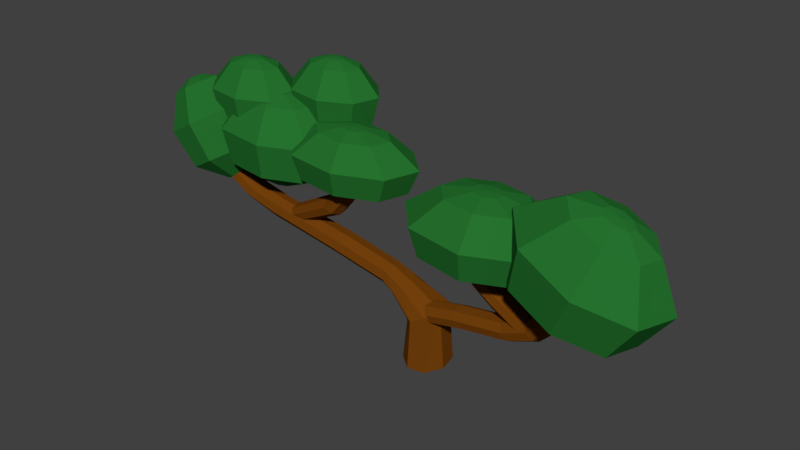 # Source: Wide_Tree.blend  (saved by Blender 2.78.0; exported with 4.5.12 LTS)
import bpy
from mathutils import Matrix  # noqa: F401  (used for matrix-valued properties, if any)

bpy.ops.wm.read_factory_settings(use_empty=True)
scene = bpy.context.scene
scene.name = 'Scene'

# ---- collections
col_collection_1 = bpy.data.collections.new('Collection 1'); scene.collection.children.link(col_collection_1)

# ---- materials (node trees are filled in below, after node groups)
mat_trunk = bpy.data.materials.new('Trunk')
mat_trunk.alpha_threshold = 0.0
mat_trunk.use_transparent_shadow = False
mat_trunk.diffuse_color = (0.1734, 0.05197, 0.003668, 1.0)
mat_trunk.roughness = 0.5
mat_leaves = bpy.data.materials.new('Leaves')
mat_leaves.alpha_threshold = 0.0
mat_leaves.use_transparent_shadow = False
mat_leaves.diffuse_color = (0.01935, 0.1679, 0.02805, 1.0)
mat_leaves.roughness = 0.5

# ---- material node trees

# ---- world
world_world = bpy.data.worlds.new('World'); scene.world = world_world
world_world.use_nodes = True; world_world.node_tree.nodes.clear()
_N = world_world.node_tree.nodes; _L = world_world.node_tree.links
n0 = _N.new('ShaderNodeOutputWorld'); n0.name = 'World Output'; n0.location = (300, 300)
n1 = _N.new('ShaderNodeBackground'); n1.name = 'Background'; n1.location = (10, 300)
n1.inputs[0].default_value = (0.05088, 0.05088, 0.05088, 1.0)
_L.new(n1.outputs[0], n0.inputs[0])
n0.is_active_output = True
world_world.color = (0.05088, 0.05088, 0.05088)
world_world.use_sun_shadow = False
world_world.sun_shadow_jitter_overblur = 0.0
world_world.cycles.sampling_method = 'MANUAL'

# ---- meshes
me_sphere_017 = bpy.data.meshes.new('Sphere.017')
me_sphere_017.from_pydata([(-4.048, 2.299, 0.3149), (-3.97, 2.347, 0.7931), (-4.171, 2.183, 0.3507), (-4.235, 2.116, 0.516), (-3.906, 2.414, 0.6278), (-3.938, 2.395, 0.4297), (-4.202, 2.136, 0.714), (-4.092, 2.231, 0.8288), (-3.473, 1.956, 0.3306), (-3.427, 2.114, 0.2958), (-3.43, 2.035, 0.7966), (-3.385, 2.193, 0.7618), (-3.365, 2.281, 0.6007), (-3.383, 2.249, 0.4077), (-3.492, 1.868, 0.4917), (-3.475, 1.901, 0.6847), (-1.888, 1.848, 0.2241), (-1.98, 1.695, 0.2627), (-2.026, 1.608, 0.4412), (-1.999, 1.638, 0.6551), (-1.775, 2.007, 0.562), (-1.803, 1.978, 0.3481), (-1.914, 1.767, 0.7791), (-1.821, 1.92, 0.7405), (0.4452, 1.227, 0.5325), (0.3802, 1.206, 0.1779), (0.04421, 0.9864, 0.8925), (0.306, 1.136, 0.8285), (0.1491, 1.086, -0.02768), (-0.1127, 0.936, 0.03628), (-0.2519, 0.8448, 0.3323), (-0.1869, 0.8657, 0.6869), (0.002657, 1.192e-07, 0.9153), (-0.2859, 0.01527, 0.6875), (-0.3597, 0.03202, 0.2944), (-0.1755, 0.04044, -0.03367), (0.1588, 0.0356, -0.1046), (0.4473, 0.02034, 0.1233), (0.5211, 0.003584, 0.5163), (0.3369, -0.004841, 0.8444), (-5.181, 2.982, 0.7441), (-5.218, 2.977, 0.5517), (-5.134, 3.011, 0.3911), (-4.89, 3.072, 0.8209), (-5.045, 3.021, 0.8556), (-4.843, 3.102, 0.4679), (-4.806, 3.106, 0.6603), (-4.979, 3.062, 0.3564), (-3.023, 2.017, 0.3104), (-2.978, 1.954, 0.7139), (-3.128, 2.114, 0.3406), (-3.188, 2.163, 0.4801), (-2.918, 1.904, 0.5744), (-2.936, 1.931, 0.4073), (-3.17, 2.137, 0.6472), (-3.083, 2.05, 0.744), (-2.109, 2.701, 0.7441), (-2.133, 2.73, 0.5517), (-2.059, 2.678, 0.3911), (-1.875, 2.506, 0.8209), (-2.003, 2.608, 0.8556), (-1.825, 2.482, 0.4679), (-1.802, 2.454, 0.6603), (-1.932, 2.575, 0.3564), (-0.1078, 1.214, 0.668), (-0.1233, 1.248, 0.4756), (-0.06499, 1.179, 0.315), (0.07062, 0.9666, 0.7448), (-0.02742, 1.098, 0.7795), (0.1134, 0.9313, 0.3918), (0.1289, 0.8977, 0.5842), (0.03305, 1.048, 0.2803), (2.323, 1.78, 0.668), (2.307, 1.813, 0.4756), (2.365, 1.745, 0.315), (2.501, 1.532, 0.7448), (2.403, 1.663, 0.7795), (2.544, 1.497, 0.3918), (2.559, 1.464, 0.5842), (2.464, 1.614, 0.2803), (3.037, 2.868, 0.668), (3.006, 2.887, 0.4756), (3.093, 2.862, 0.315), (3.324, 2.763, 0.7448), (3.169, 2.816, 0.7795), (3.379, 2.758, 0.3918), (3.411, 2.739, 0.5842), (3.247, 2.809, 0.2803), (2.269, 1.647, 0.2462), (2.317, 1.722, 0.7107), (2.211, 1.494, 0.2809), (2.184, 1.407, 0.4415), (2.344, 1.808, 0.5501), (2.324, 1.777, 0.3577), (2.204, 1.439, 0.6339), (2.259, 1.569, 0.7454), (1.624, 1.784, 0.6524), (1.605, 1.753, 0.46), (1.629, 1.84, 0.2994), (1.727, 2.071, 0.7292), (1.674, 1.916, 0.7639), (1.732, 2.126, 0.3762), (1.751, 2.158, 0.5686), (1.681, 1.994, 0.2647), (-1.776, 2.992, 0.7441), (-1.811, 3.003, 0.5517), (-1.721, 3.001, 0.3911), (-1.472, 2.964, 0.8209), (-1.635, 2.976, 0.8556), (-1.417, 2.973, 0.4679), (-1.382, 2.963, 0.6603), (-1.558, 2.989, 0.3564), (-1.674, 3.41, 0.7441), (-1.71, 3.42, 0.5517), (-1.62, 3.419, 0.3911), (-1.371, 3.382, 0.8209), (-1.534, 3.394, 0.8556), (-1.316, 3.391, 0.4679), (-1.28, 3.381, 0.6603), (-1.457, 3.407, 0.3564), (-5.313, 3.407, 0.7594), (-5.35, 3.413, 0.5669), (-5.26, 3.423, 0.4064), (-5.008, 3.417, 0.8362), (-5.172, 3.409, 0.8709), (-4.955, 3.433, 0.4832), (-4.919, 3.427, 0.6756), (-5.097, 3.431, 0.3716), (-4.424, 2.699, 0.6441), (-4.497, 2.649, 0.807), (-4.458, 2.687, 0.4488), (-4.636, 2.565, 0.8422), (-4.759, 2.498, 0.7291), (-4.794, 2.486, 0.5338), (-4.72, 2.537, 0.3709), (-4.581, 2.62, 0.3357), (-0.4502, 1.358, 0.7774), (-0.6438, 1.241, 0.3845), (-0.6006, 1.26, 0.6333), (-0.2345, 1.531, 0.2762), (-0.5545, 1.313, 0.1769), (-0.3849, 1.433, 0.132), (-0.2807, 1.478, 0.7326), (-0.1913, 1.55, 0.525), (-0.7485, 1.507, 0.7342), (-0.8461, 1.346, 0.4075), (-0.8215, 1.376, 0.6143), (-0.6564, 1.718, 0.3175), (-0.808, 1.433, 0.235), (-0.7294, 1.588, 0.1977), (-0.6699, 1.661, 0.6969), (-0.6318, 1.748, 0.5243), (1.863, 1.544, 0.315), (1.805, 1.613, 0.4756), (1.82, 1.579, 0.668), (1.901, 1.463, 0.7795), (1.961, 1.413, 0.2803), (1.999, 1.332, 0.7448), (2.057, 1.263, 0.5842), (2.041, 1.296, 0.3918), (2.965, 1.994, 0.7448), (3.023, 1.925, 0.5842), (3.008, 1.959, 0.3918), (2.927, 2.075, 0.2803), (2.829, 2.206, 0.315), (2.771, 2.275, 0.4756), (2.786, 2.241, 0.668), (2.867, 2.125, 0.7795), (0.899, 1.395, 0.315), (0.8563, 1.43, 0.668), (0.9971, 1.264, 0.2803), (1.077, 1.147, 0.3918), (0.8407, 1.464, 0.4756), (0.9366, 1.314, 0.7795), (1.035, 1.183, 0.7448), (1.093, 1.114, 0.5842), (0.9719, 2.487, 0.668), (0.9384, 2.471, 0.4756), (1.007, 2.53, 0.315), (1.218, 2.667, 0.7448), (1.088, 2.568, 0.7795), (1.253, 2.71, 0.3918), (1.287, 2.726, 0.5842), (1.137, 2.629, 0.2803), (0.8734, 3.016, 0.668), (0.8364, 3.014, 0.4756), (0.9219, 3.043, 0.315), (1.169, 3.091, 0.7448), (1.011, 3.048, 0.7795), (1.218, 3.118, 0.3918), (1.255, 3.12, 0.5842), (1.08, 3.086, 0.2803), (1.19, 2.055, 0.4678), (1.217, 2.078, 0.6602), (1.391, 2.312, 0.737), (1.437, 2.385, 0.5764), (1.411, 2.361, 0.384), (1.328, 2.254, 0.2725), (1.237, 2.127, 0.3072), (1.3, 2.185, 0.7717), (-5.566, 4.082, 0.2989), (-5.305, 3.46, -0.007766), (-4.887, 2.789, 0.09992), (-4.558, 2.461, 0.5589), (-5.458, 4.324, 0.5803), (-5.208, 4.286, 0.3599), (-4.672, 3.821, 0.09992), (-4.35, 3.095, 0.1912), (-4.432, 2.533, 0.5803), (-5.387, 4.365, 0.6716), (-5.004, 4.402, 0.6199), (-4.313, 4.026, 0.5589), (-4.046, 3.268, 0.5803), (-4.361, 2.574, 0.6716), (-5.412, 4.351, 0.7793), (-5.076, 4.361, 0.9265), (-4.439, 3.954, 1.1), (-4.153, 3.207, 1.039), (-5.561, 4.289, 0.6996), (-5.645, 4.218, 0.8188), (-4.386, 2.559, 0.7793), (-5.519, 4.29, 0.8403), (-5.38, 4.188, 1.1), (-5.739, 3.983, 1.039), (-5.609, 3.286, 1.299), (-5.145, 2.641, 1.208), (-4.618, 2.427, 0.8188), (-5.716, 4.177, 0.7275), (-5.942, 3.867, 0.7793), (-5.968, 3.082, 0.8403), (-5.449, 2.468, 0.8188), (-4.976, 3.648, 1.407), (-4.608, 2.948, 1.299), (-4.492, 2.499, 0.8403), (-4.69, 2.386, 0.7275), (-5.691, 4.192, 0.6199), (-5.871, 3.908, 0.4726), (-5.842, 3.154, 0.2989), (-5.342, 2.529, 0.3599), (-4.665, 2.4, 0.6199), (-4.515, 2.462, 0.6996), (-5.584, 4.252, 0.5589), (-4.219, 4.806, 0.03042), (-4.311, 4.328, -0.2762), (-4.294, 3.763, -0.1686), (-4.177, 3.442, 0.2904), (-4.002, 4.916, 0.3118), (-3.806, 4.801, 0.09141), (-3.582, 4.32, -0.1686), (-3.676, 3.756, -0.07727), (-4.032, 3.44, 0.3118), (-3.92, 4.915, 0.4031), (-3.572, 4.798, 0.3514), (-3.169, 4.315, 0.2904), (-3.326, 3.752, 0.3118), (-3.95, 3.439, 0.4031), (-3.949, 4.915, 0.5108), (-3.655, 4.799, 0.658), (-3.314, 4.316, 0.8318), (-3.449, 3.753, 0.7708), (-4.109, 4.931, 0.4311), (-4.217, 4.918, 0.5504), (-3.979, 3.439, 0.5108), (-4.072, 4.917, 0.5718), (-4.005, 4.803, 0.8318), (-4.418, 4.808, 0.7708), (-4.661, 4.332, 1.031), (-4.591, 3.766, 0.9394), (-4.247, 3.442, 0.5504), (-4.299, 4.919, 0.4591), (-4.652, 4.811, 0.5108), (-5.074, 4.337, 0.5718), (-4.941, 3.771, 0.5504), (-3.932, 4.324, 1.138), (-3.973, 3.759, 1.031), (-4.102, 3.441, 0.5718), (-4.329, 3.443, 0.4591), (-4.27, 4.919, 0.3514), (-4.569, 4.81, 0.2041), (-4.929, 4.335, 0.03042), (-4.818, 3.769, 0.09141), (-4.3, 3.443, 0.3514), (-4.14, 3.427, 0.4311), (-4.147, 4.917, 0.2904), (-3.648, 4.266, -0.07719), (-3.783, 3.659, -0.4662), (-3.758, 2.943, -0.3296), (-3.586, 2.535, 0.2526), (-3.329, 4.405, 0.2798), (-3.04, 4.26, 0.0001924), (-2.71, 3.649, -0.3296), (-2.848, 2.933, -0.2138), (-3.373, 2.533, 0.2798), (-3.208, 4.404, 0.3956), (-2.696, 4.256, 0.33), (-2.102, 3.643, 0.2526), (-2.332, 2.928, 0.2798), (-3.252, 2.532, 0.3956), (-3.25, 4.404, 0.5322), (-2.817, 4.257, 0.719), (-2.315, 3.645, 0.9394), (-2.513, 2.93, 0.862), (-3.486, 4.425, 0.4311), (-3.645, 4.408, 0.5824), (-3.294, 2.532, 0.5322), (-3.431, 4.406, 0.6096), (-3.332, 4.262, 0.9394), (-3.94, 4.269, 0.862), (-4.299, 3.665, 1.192), (-4.195, 2.947, 1.076), (-3.689, 2.536, 0.5824), (-3.766, 4.409, 0.4666), (-4.285, 4.272, 0.5322), (-4.907, 3.671, 0.6096), (-4.71, 2.952, 0.5824), (-3.225, 3.654, 1.328), (-3.285, 2.938, 1.192), (-3.475, 2.534, 0.6096), (-3.81, 2.537, 0.4666), (-3.723, 4.409, 0.33), (-4.164, 4.271, 0.1432), (-4.693, 3.669, -0.07719), (-4.529, 2.95, 0.0001936), (-3.767, 2.537, 0.33), (-3.531, 2.516, 0.4311), (-3.542, 4.407, 0.2526), (-1.823, 4.046, -0.07719), (-1.958, 3.627, -0.4662), (-1.933, 3.133, -0.3296), (-1.761, 2.851, 0.2526), (-1.504, 4.142, 0.2798), (-1.215, 4.041, 0.0001922), (-0.885, 3.62, -0.3296), (-1.023, 3.126, -0.2138), (-1.548, 2.85, 0.2798), (-1.383, 4.141, 0.3956), (-0.8707, 4.039, 0.33), (-0.2769, 3.616, 0.2526), (-0.5072, 3.123, 0.2798), (-1.427, 2.849, 0.3956), (-1.425, 4.141, 0.5322), (-0.9917, 4.04, 0.719), (-0.4904, 3.617, 0.9394), (-0.6883, 3.124, 0.862), (-1.661, 4.156, 0.4311), (-1.82, 4.144, 0.5824), (-1.469, 2.849, 0.5322), (-1.606, 4.143, 0.6096), (-1.507, 4.043, 0.9394), (-2.115, 4.048, 0.862), (-2.474, 3.631, 1.192), (-2.37, 3.136, 1.076), (-1.864, 2.852, 0.5824), (-1.941, 4.145, 0.4666), (-2.46, 4.05, 0.5322), (-3.082, 3.635, 0.6096), (-2.885, 3.139, 0.5824), (-1.4, 3.624, 1.328), (-1.46, 3.129, 1.192), (-1.65, 2.851, 0.6096), (-1.985, 2.853, 0.4666), (-1.898, 4.145, 0.33), (-2.339, 4.049, 0.1432), (-2.868, 3.634, -0.07719), (-2.704, 3.138, 0.0001932), (-1.942, 2.853, 0.33), (-1.706, 2.838, 0.4311), (-1.717, 4.143, 0.2526), (-2.724, 4.964, -0.5621), (-2.815, 4.487, -0.8688), (-2.798, 3.921, -0.7611), (-2.682, 3.6, -0.3022), (-2.507, 5.074, -0.2807), (-2.311, 4.96, -0.5011), (-2.086, 4.478, -0.7611), (-2.18, 3.914, -0.6698), (-2.537, 3.598, -0.2807), (-2.425, 5.073, -0.1895), (-2.077, 4.957, -0.2412), (-1.673, 4.473, -0.3022), (-1.83, 3.91, -0.2807), (-2.454, 3.597, -0.1895), (-2.453, 5.074, -0.08177), (-2.159, 4.958, 0.06549), (-1.818, 4.475, 0.2392), (-1.953, 3.912, 0.1782), (-2.614, 5.09, -0.1615), (-2.721, 5.077, -0.04219), (-2.483, 3.598, -0.08177), (-2.576, 5.075, -0.02077), (-2.509, 4.962, 0.2392), (-2.922, 4.967, 0.1782), (-3.166, 4.491, 0.4382), (-3.095, 3.925, 0.3469), (-2.751, 3.601, -0.04219), (-2.804, 5.078, -0.1335), (-3.156, 4.969, -0.08177), (-3.579, 4.496, -0.02077), (-3.445, 3.929, -0.04219), (-2.437, 4.482, 0.5459), (-2.477, 3.918, 0.4382), (-2.606, 3.599, -0.02077), (-2.833, 3.602, -0.1335), (-2.775, 5.077, -0.2412), (-3.074, 4.969, -0.3884), (-3.434, 4.494, -0.5621), (-3.322, 3.928, -0.5011), (-2.804, 3.602, -0.2412), (-2.644, 3.585, -0.1615), (-2.652, 5.076, -0.3022), (3.57, 4.058, -0.0288), (3.154, 3.418, -0.5099), (2.844, 2.587, -0.341), (2.823, 2.051, 0.3791), (3.95, 4.089, 0.4127), (4.167, 3.806, 0.0669), (4.207, 2.973, -0.341), (3.737, 2.21, -0.1977), (3.032, 1.962, 0.4127), (4.069, 4.038, 0.5559), (4.505, 3.663, 0.4748), (4.805, 2.722, 0.3791), (4.243, 1.996, 0.4127), (3.151, 1.912, 0.5559), (4.027, 4.056, 0.7248), (4.387, 3.713, 0.9559), (4.595, 2.81, 1.228), (4.066, 2.071, 1.133), (3.804, 4.175, 0.5998), (3.64, 4.219, 0.7869), (3.109, 1.93, 0.7248), (3.85, 4.131, 0.8205), (3.88, 3.927, 1.228), (3.283, 4.179, 1.133), (2.647, 3.631, 1.541), (2.415, 2.768, 1.397), (2.722, 2.093, 0.7869), (3.521, 4.27, 0.6437), (2.945, 4.321, 0.7248), (2.05, 3.883, 0.8205), (1.909, 2.981, 0.7869), (3.701, 3.187, 1.71), (3.308, 2.391, 1.541), (2.932, 2.005, 0.8205), (2.603, 2.143, 0.6437), (3.563, 4.252, 0.4748), (3.064, 4.271, 0.2437), (2.26, 3.795, -0.0288), (2.086, 2.906, 0.0669), (2.645, 2.126, 0.4748), (2.868, 2.007, 0.5998), (3.741, 4.177, 0.3791), (1.232, 3.767, -0.0288), (1.066, 3.278, -0.5099), (1.068, 2.695, -0.341), (1.237, 2.361, 0.3791), (1.577, 3.873, 0.4127), (1.879, 3.75, 0.0669), (2.209, 3.247, -0.341), (2.037, 2.67, -0.1977), (1.464, 2.355, 0.4127), (1.705, 3.87, 0.5559), (2.246, 3.74, 0.4748), (2.857, 3.23, 0.3791), (2.586, 2.655, 0.4127), (1.593, 2.352, 0.5559), (1.66, 3.871, 0.7248), (2.117, 3.743, 0.9559), (2.629, 3.236, 1.228), (2.393, 2.661, 1.133), (1.41, 3.893, 0.5998), (1.24, 3.882, 0.7869), (1.548, 2.353, 0.7248), (1.468, 3.876, 0.8205), (1.568, 3.758, 1.228), (0.9207, 3.775, 1.133), (0.5174, 3.292, 1.541), (0.603, 2.708, 1.397), (1.127, 2.364, 0.7869), (1.111, 3.886, 0.6437), (0.5539, 3.784, 0.7248), (-0.1301, 3.309, 0.8205), (0.05417, 2.722, 0.7869), (1.66, 3.262, 1.71), (1.572, 2.682, 1.541), (1.355, 2.358, 0.8205), (0.9987, 2.368, 0.6437), (1.157, 3.884, 0.4748), (0.6827, 3.781, 0.2437), (0.09729, 3.303, -0.0288), (0.2469, 2.717, 0.0669), (1.044, 2.366, 0.4748), (1.295, 2.345, 0.5998), (1.349, 3.879, 0.3791)], [], [(36, 35, 29, 28), (39, 38, 24, 27), (151, 147, 21, 20), (11, 12, 4, 1), (9, 8, 2, 0), (12, 13, 5, 4), (17, 18, 14, 8), (18, 19, 15, 14), (39, 32, 33, 34, 35, 36, 37, 38), (34, 33, 31, 30), (22, 23, 11, 10), (129, 128, 46, 43), (20, 21, 13, 12), (14, 15, 6, 3), (16, 17, 8, 9), (21, 16, 9, 13), (145, 146, 19, 18), (144, 150, 23, 22), (147, 149, 16, 21), (32, 39, 27, 26), (146, 144, 22, 19), (13, 9, 0, 5), (10, 11, 1, 7), (23, 20, 12, 11), (148, 145, 18, 17), (150, 151, 20, 23), (149, 148, 17, 16), (15, 10, 7, 6), (8, 14, 3, 2), (19, 22, 10, 15), (37, 36, 28, 25), (33, 32, 26, 31), (35, 34, 30, 29), (38, 37, 25, 24), (45, 47, 127, 125), (128, 130, 45, 46), (132, 131, 44, 40), (134, 133, 41, 42), (133, 132, 40, 41), (131, 129, 43, 44), (130, 135, 47, 45), (135, 134, 42, 47), (49, 52, 62, 59), (52, 53, 61, 62), (54, 55, 60, 56), (50, 51, 57, 58), (51, 54, 56, 57), (55, 49, 59, 60), (53, 48, 63, 61), (48, 50, 58, 63), (152, 153, 73, 74), (154, 155, 76, 72), (156, 152, 74, 79), (155, 157, 75, 76), (153, 154, 72, 73), (157, 158, 78, 75), (159, 156, 79, 77), (158, 159, 77, 78), (160, 161, 86, 83), (162, 163, 87, 85), (161, 162, 85, 86), (164, 165, 81, 82), (166, 167, 84, 80), (163, 164, 82, 87), (167, 160, 83, 84), (165, 166, 80, 81), (89, 92, 102, 99), (92, 93, 101, 102), (94, 95, 100, 96), (90, 91, 97, 98), (91, 94, 96, 97), (95, 89, 99, 100), (93, 88, 103, 101), (88, 90, 98, 103), (62, 61, 109, 110), (58, 57, 105, 106), (56, 60, 108, 104), (63, 58, 106, 111), (60, 59, 107, 108), (57, 56, 104, 105), (59, 62, 110, 107), (61, 63, 111, 109), (104, 108, 116, 112), (111, 106, 114, 119), (108, 107, 115, 116), (105, 104, 112, 113), (107, 110, 118, 115), (109, 111, 119, 117), (110, 109, 117, 118), (106, 105, 113, 114), (123, 126, 125, 127, 122, 121, 120, 124), (46, 45, 125, 126), (42, 41, 121, 122), (40, 44, 124, 120), (47, 42, 122, 127), (44, 43, 123, 124), (41, 40, 120, 121), (43, 46, 126, 123), (0, 2, 134, 135), (5, 0, 135, 130), (7, 1, 129, 131), (3, 6, 132, 133), (2, 3, 133, 134), (6, 7, 131, 132), (4, 5, 130, 128), (1, 4, 128, 129), (28, 29, 140, 141), (27, 24, 143, 142), (29, 30, 137, 140), (31, 26, 136, 138), (25, 28, 141, 139), (26, 27, 142, 136), (30, 31, 138, 137), (24, 25, 139, 143), (141, 140, 148, 149), (142, 143, 151, 150), (140, 137, 145, 148), (138, 136, 144, 146), (139, 141, 149, 147), (136, 142, 150, 144), (137, 138, 146, 145), (143, 139, 147, 151), (175, 171, 159, 158), (171, 170, 156, 159), (174, 175, 158, 157), (172, 169, 154, 153), (173, 174, 157, 155), (170, 168, 152, 156), (169, 173, 155, 154), (168, 172, 153, 152), (73, 72, 166, 165), (76, 75, 160, 167), (79, 74, 164, 163), (72, 76, 167, 166), (74, 73, 165, 164), (78, 77, 162, 161), (77, 79, 163, 162), (75, 78, 161, 160), (66, 65, 172, 168), (64, 68, 173, 169), (71, 66, 168, 170), (68, 67, 174, 173), (65, 64, 169, 172), (67, 70, 175, 174), (69, 71, 170, 171), (70, 69, 171, 175), (192, 193, 176, 177), (194, 195, 182, 179), (196, 197, 183, 181), (195, 196, 181, 182), (198, 192, 177, 178), (193, 199, 180, 176), (197, 198, 178, 183), (199, 194, 179, 180), (181, 183, 191, 189), (182, 181, 189, 190), (178, 177, 185, 186), (176, 180, 188, 184), (183, 178, 186, 191), (180, 179, 187, 188), (177, 176, 184, 185), (179, 182, 190, 187), (100, 99, 194, 199), (103, 98, 198, 197), (96, 100, 199, 193), (98, 97, 192, 198), (102, 101, 196, 195), (101, 103, 197, 196), (99, 102, 195, 194), (97, 96, 193, 192), (216, 215, 222, 231), (226, 240, 233), (233, 232, 225, 226), (220, 217, 232, 233), (223, 222, 221, 219), (226, 225, 230, 234), (202, 201, 206, 207), (200, 241, 204, 205), (231, 222, 223, 224), (230, 229, 237, 238), (232, 231, 224, 225), (237, 236, 200, 201), (240, 239, 203), (204, 241, 218), (223, 219, 227, 228), (227, 219, 218), (240, 203, 208), (203, 202, 207, 208), (225, 224, 229, 230), (205, 204, 209, 210), (224, 223, 228, 229), (201, 200, 205, 206), (207, 206, 211, 212), (209, 204, 218), (228, 227, 235, 236), (234, 230, 238, 239), (210, 209, 214, 215), (240, 208, 213), (213, 212, 217, 220), (240, 226, 234), (235, 227, 218), (214, 209, 218), (238, 237, 201, 202), (208, 207, 212, 213), (206, 205, 210, 211), (211, 210, 215, 216), (229, 228, 236, 237), (240, 213, 220), (212, 211, 216, 217), (236, 235, 241, 200), (240, 220, 233), (239, 238, 202, 203), (240, 234, 239), (221, 214, 218), (219, 221, 218), (215, 214, 221, 222), (241, 235, 218), (217, 216, 231, 232), (258, 257, 264, 273), (268, 282, 275), (275, 274, 267, 268), (262, 259, 274, 275), (265, 264, 263, 261), (268, 267, 272, 276), (244, 243, 248, 249), (242, 283, 246, 247), (273, 264, 265, 266), (272, 271, 279, 280), (274, 273, 266, 267), (279, 278, 242, 243), (282, 281, 245), (246, 283, 260), (265, 261, 269, 270), (269, 261, 260), (282, 245, 250), (245, 244, 249, 250), (267, 266, 271, 272), (247, 246, 251, 252), (266, 265, 270, 271), (243, 242, 247, 248), (249, 248, 253, 254), (251, 246, 260), (270, 269, 277, 278), (276, 272, 280, 281), (252, 251, 256, 257), (282, 250, 255), (255, 254, 259, 262), (282, 268, 276), (277, 269, 260), (256, 251, 260), (280, 279, 243, 244), (250, 249, 254, 255), (248, 247, 252, 253), (253, 252, 257, 258), (271, 270, 278, 279), (282, 255, 262), (254, 253, 258, 259), (278, 277, 283, 242), (282, 262, 275), (281, 280, 244, 245), (282, 276, 281), (263, 256, 260), (261, 263, 260), (257, 256, 263, 264), (283, 277, 260), (259, 258, 273, 274), (300, 299, 306, 315), (310, 324, 317), (317, 316, 309, 310), (304, 301, 316, 317), (307, 306, 305, 303), (310, 309, 314, 318), (286, 285, 290, 291), (284, 325, 288, 289), (315, 306, 307, 308), (314, 313, 321, 322), (316, 315, 308, 309), (321, 320, 284, 285), (324, 323, 287), (288, 325, 302), (307, 303, 311, 312), (311, 303, 302), (324, 287, 292), (287, 286, 291, 292), (309, 308, 313, 314), (289, 288, 293, 294), (308, 307, 312, 313), (285, 284, 289, 290), (291, 290, 295, 296), (293, 288, 302), (312, 311, 319, 320), (318, 314, 322, 323), (294, 293, 298, 299), (324, 292, 297), (297, 296, 301, 304), (324, 310, 318), (319, 311, 302), (298, 293, 302), (322, 321, 285, 286), (292, 291, 296, 297), (290, 289, 294, 295), (295, 294, 299, 300), (313, 312, 320, 321), (324, 297, 304), (296, 295, 300, 301), (320, 319, 325, 284), (324, 304, 317), (323, 322, 286, 287), (324, 318, 323), (305, 298, 302), (303, 305, 302), (299, 298, 305, 306), (325, 319, 302), (301, 300, 315, 316), (342, 341, 348, 357), (352, 366, 359), (359, 358, 351, 352), (346, 343, 358, 359), (349, 348, 347, 345), (352, 351, 356, 360), (328, 327, 332, 333), (326, 367, 330, 331), (357, 348, 349, 350), (356, 355, 363, 364), (358, 357, 350, 351), (363, 362, 326, 327), (366, 365, 329), (330, 367, 344), (349, 345, 353, 354), (353, 345, 344), (366, 329, 334), (329, 328, 333, 334), (351, 350, 355, 356), (331, 330, 335, 336), (350, 349, 354, 355), (327, 326, 331, 332), (333, 332, 337, 338), (335, 330, 344), (354, 353, 361, 362), (360, 356, 364, 365), (336, 335, 340, 341), (366, 334, 339), (339, 338, 343, 346), (366, 352, 360), (361, 353, 344), (340, 335, 344), (364, 363, 327, 328), (334, 333, 338, 339), (332, 331, 336, 337), (337, 336, 341, 342), (355, 354, 362, 363), (366, 339, 346), (338, 337, 342, 343), (362, 361, 367, 326), (366, 346, 359), (365, 364, 328, 329), (366, 360, 365), (347, 340, 344), (345, 347, 344), (341, 340, 347, 348), (367, 361, 344), (343, 342, 357, 358), (384, 383, 390, 399), (394, 408, 401), (401, 400, 393, 394), (388, 385, 400, 401), (391, 390, 389, 387), (394, 393, 398, 402), (370, 369, 374, 375), (368, 409, 372, 373), (399, 390, 391, 392), (398, 397, 405, 406), (400, 399, 392, 393), (405, 404, 368, 369), (408, 407, 371), (372, 409, 386), (391, 387, 395, 396), (395, 387, 386), (408, 371, 376), (371, 370, 375, 376), (393, 392, 397, 398), (373, 372, 377, 378), (392, 391, 396, 397), (369, 368, 373, 374), (375, 374, 379, 380), (377, 372, 386), (396, 395, 403, 404), (402, 398, 406, 407), (378, 377, 382, 383), (408, 376, 381), (381, 380, 385, 388), (408, 394, 402), (403, 395, 386), (382, 377, 386), (406, 405, 369, 370), (376, 375, 380, 381), (374, 373, 378, 379), (379, 378, 383, 384), (397, 396, 404, 405), (408, 381, 388), (380, 379, 384, 385), (404, 403, 409, 368), (408, 388, 401), (407, 406, 370, 371), (408, 402, 407), (389, 382, 386), (387, 389, 386), (383, 382, 389, 390), (409, 403, 386), (385, 384, 399, 400), (426, 425, 432, 441), (436, 450, 443), (443, 442, 435, 436), (430, 427, 442, 443), (433, 432, 431, 429), (436, 435, 440, 444), (412, 411, 416, 417), (410, 451, 414, 415), (441, 432, 433, 434), (440, 439, 447, 448), (442, 441, 434, 435), (447, 446, 410, 411), (450, 449, 413), (414, 451, 428), (433, 429, 437, 438), (437, 429, 428), (450, 413, 418), (413, 412, 417, 418), (435, 434, 439, 440), (415, 414, 419, 420), (434, 433, 438, 439), (411, 410, 415, 416), (417, 416, 421, 422), (419, 414, 428), (438, 437, 445, 446), (444, 440, 448, 449), (420, 419, 424, 425), (450, 418, 423), (423, 422, 427, 430), (450, 436, 444), (445, 437, 428), (424, 419, 428), (448, 447, 411, 412), (418, 417, 422, 423), (416, 415, 420, 421), (421, 420, 425, 426), (439, 438, 446, 447), (450, 423, 430), (422, 421, 426, 427), (446, 445, 451, 410), (450, 430, 443), (449, 448, 412, 413), (450, 444, 449), (431, 424, 428), (429, 431, 428), (425, 424, 431, 432), (451, 445, 428), (427, 426, 441, 442), (468, 467, 474, 483), (478, 492, 485), (485, 484, 477, 478), (472, 469, 484, 485), (475, 474, 473, 471), (478, 477, 482, 486), (454, 453, 458, 459), (452, 493, 456, 457), (483, 474, 475, 476), (482, 481, 489, 490), (484, 483, 476, 477), (489, 488, 452, 453), (492, 491, 455), (456, 493, 470), (475, 471, 479, 480), (479, 471, 470), (492, 455, 460), (455, 454, 459, 460), (477, 476, 481, 482), (457, 456, 461, 462), (476, 475, 480, 481), (453, 452, 457, 458), (459, 458, 463, 464), (461, 456, 470), (480, 479, 487, 488), (486, 482, 490, 491), (462, 461, 466, 467), (492, 460, 465), (465, 464, 469, 472), (492, 478, 486), (487, 479, 470), (466, 461, 470), (490, 489, 453, 454), (460, 459, 464, 465), (458, 457, 462, 463), (463, 462, 467, 468), (481, 480, 488, 489), (492, 465, 472), (464, 463, 468, 469), (488, 487, 493, 452), (492, 472, 485), (491, 490, 454, 455), (492, 486, 491), (473, 466, 470), (471, 473, 470), (467, 466, 473, 474), (493, 487, 470), (469, 468, 483, 484)])
me_sphere_017.polygons.foreach_set('material_index', [0, 0, 0, 0, 0, 0, 0, 0, 0, 0, 0, 0, 0, 0, 0, 0, 0, 0, 0, 0, 0, 0, 0, 0, 0, 0, 0, 0, 0, 0, 0, 0, 0, 0, 0, 0, 0, 0, 0, 0, 0, 0, 0, 0, 0, 0, 0, 0, 0, 0, 0, 0, 0, 0, 0, 0, 0, 0, 0, 0, 0, 0, 0, 0, 0, 0, 0, 0, 0, 0, 0, 0, 0, 0, 0, 0, 0, 0, 0, 0, 0, 0, 0, 0, 0, 0, 0, 0, 0, 0, 0, 0, 0, 0, 0, 0, 0, 0, 0, 0, 0, 0, 0, 0, 0, 0, 0, 0, 0, 0, 0, 0, 0, 0, 0, 0, 0, 0, 0, 0, 0, 0, 0, 0, 0, 0, 0, 0, 0, 0, 0, 0, 0, 0, 0, 0, 0, 0, 0, 0, 0, 0, 0, 0, 0, 0, 0, 0, 0, 0, 0, 0, 0, 0, 0, 0, 0, 0, 0, 0, 0, 0, 0, 0, 0, 0, 0, 0, 0, 0, 1, 1, 1, 1, 1, 1, 1, 1, 1, 1, 1, 1, 1, 1, 1, 1, 1, 1, 1, 1, 1, 1, 1, 1, 1, 1, 1, 1, 1, 1, 1, 1, 1, 1, 1, 1, 1, 1, 1, 1, 1, 1, 1, 1, 1, 1, 1, 1, 1, 1, 1, 1, 1, 1, 1, 1, 1, 1, 1, 1, 1, 1, 1, 1, 1, 1, 1, 1, 1, 1, 1, 1, 1, 1, 1, 1, 1, 1, 1, 1, 1, 1, 1, 1, 1, 1, 1, 1, 1, 1, 1, 1, 1, 1, 1, 1, 1, 1, 1, 1, 1, 1, 1, 1, 1, 1, 1, 1, 1, 1, 1, 1, 1, 1, 1, 1, 1, 1, 1, 1, 1, 1, 1, 1, 1, 1, 1, 1, 1, 1, 1, 1, 1, 1, 1, 1, 1, 1, 1, 1, 1, 1, 1, 1, 1, 1, 1, 1, 1, 1, 1, 1, 1, 1, 1, 1, 1, 1, 1, 1, 1, 1, 1, 1, 1, 1, 1, 1, 1, 1, 1, 1, 1, 1, 1, 1, 1, 1, 1, 1, 1, 1, 1, 1, 1, 1, 1, 1, 1, 1, 1, 1, 1, 1, 1, 1, 1, 1, 1, 1, 1, 1, 1, 1, 1, 1, 1, 1, 1, 1, 1, 1, 1, 1, 1, 1, 1, 1, 1, 1, 1, 1, 1, 1, 1, 1, 1, 1, 1, 1, 1, 1, 1, 1, 1, 1, 1, 1, 1, 1, 1, 1, 1, 1, 1, 1, 1, 1, 1, 1, 1, 1, 1, 1, 1, 1, 1, 1, 1, 1, 1, 1, 1, 1, 1, 1, 1, 1, 1, 1, 1, 1, 1, 1, 1, 1, 1, 1, 1, 1, 1, 1, 1, 1, 1, 1, 1, 1, 1, 1, 1, 1, 1, 1, 1, 1, 1, 1, 1, 1, 1, 1, 1, 1, 1, 1, 1, 1, 1, 1, 1, 1, 1, 1, 1, 1, 1, 1, 1, 1, 1, 1, 1, 1, 1, 1, 1, 1, 1, 1, 1, 1, 1, 1, 1, 1])
_uv = me_sphere_017.uv_layers.new(name='UVMap')
_uv.uv.foreach_set('vector', [0.09072, 0.0142, 0.1018, 0.0336, 0.03866, 0.07633, 0.01982, 0.06883, 0.7663, 0.9438, 0.74, 0.9316, 0.7459, 0.8726, 0.7695, 0.8866, 0.4367, 0.08604, 0.454, 0.08638, 0.4534, 0.1665, 0.4355, 0.166, 0.4202, 0.2716, 0.4345, 0.2738, 0.4332, 0.312, 0.4188, 0.3133, 0.07958, 0.3212, 0.09131, 0.3161, 0.1018, 0.3663, 0.09005, 0.365, 0.4345, 0.2738, 0.4506, 0.2736, 0.4499, 0.3133, 0.4332, 0.312, 0.2174, 0.1922, 0.2333, 0.1888, 0.2383, 0.2702, 0.224, 0.2749, 0.2333, 0.1888, 0.2511, 0.1903, 0.2543, 0.2723, 0.2383, 0.2702, 0.7663, 0.9438, 0.7695, 0.9611, 0.7478, 0.9734, 0.7139, 0.9735, 0.6876, 0.9613, 0.6844, 0.9439, 0.7061, 0.9316, 0.74, 0.9316, 0.06463, 0.6516, 0.09873, 0.6518, 0.09873, 0.7086, 0.06802, 0.7063, 0.1412, 0.2733, 0.1284, 0.2702, 0.1663, 0.1698, 0.1777, 0.1757, 0.4198, 0.3572, 0.4339, 0.3547, 0.4354, 0.3938, 0.4216, 0.3977, 0.4355, 0.166, 0.4534, 0.1665, 0.4506, 0.2736, 0.4345, 0.2738, 0.2383, 0.2702, 0.2543, 0.2723, 0.2563, 0.3199, 0.2398, 0.3193, 0.04106, 0.2223, 0.0542, 0.2201, 0.09131, 0.3161, 0.07958, 0.3212, 0.02751, 0.2255, 0.04106, 0.2223, 0.07958, 0.3212, 0.06733, 0.3268, 0.2303, 0.1197, 0.2474, 0.1213, 0.2511, 0.1903, 0.2333, 0.1888, 0.1173, 0.3509, 0.1049, 0.3471, 0.1284, 0.2702, 0.1412, 0.2733, 0.002645, 0.1489, 0.01578, 0.1451, 0.04106, 0.2223, 0.02751, 0.2255, 0.1865, 0.4719, 0.1762, 0.4903, 0.1018, 0.4289, 0.1199, 0.4226, 0.1311, 0.3532, 0.1173, 0.3509, 0.1412, 0.2733, 0.1554, 0.2748, 0.06733, 0.3268, 0.07958, 0.3212, 0.09005, 0.365, 0.07795, 0.3651, 0.1777, 0.1757, 0.1663, 0.1698, 0.1766, 0.1297, 0.188, 0.1291, 0.4198, 0.1654, 0.4355, 0.166, 0.4345, 0.2738, 0.4202, 0.2716, 0.2149, 0.1234, 0.2303, 0.1197, 0.2333, 0.1888, 0.2174, 0.1922, 0.4215, 0.08497, 0.4367, 0.08604, 0.4355, 0.166, 0.4198, 0.1654, 0.01578, 0.1451, 0.02847, 0.142, 0.0542, 0.2201, 0.04106, 0.2223, 0.1906, 0.1797, 0.1777, 0.1757, 0.188, 0.1291, 0.2007, 0.1275, 0.224, 0.2749, 0.2383, 0.2702, 0.2398, 0.3193, 0.2252, 0.3207, 0.1554, 0.2748, 0.1412, 0.2733, 0.1777, 0.1757, 0.1906, 0.1797, 0.07777, 0.0, 0.09072, 0.0142, 0.01982, 0.06883, 0.0002451, 0.06445, 0.2007, 0.4542, 0.1865, 0.4719, 0.1199, 0.4226, 0.1406, 0.4152, 0.2018, 0.0, 0.2299, 0.008424, 0.2266, 0.05943, 0.2007, 0.05871, 0.74, 0.9316, 0.7061, 0.9316, 0.7152, 0.8745, 0.7459, 0.8726, 0.06382, 0.4511, 0.07308, 0.4554, 0.05259, 0.4807, 0.04562, 0.4743, 0.4339, 0.3547, 0.4504, 0.3564, 0.4517, 0.396, 0.4354, 0.3938, 0.1964, 0.07791, 0.1851, 0.08169, 0.1694, 0.03539, 0.1792, 0.02942, 0.2252, 0.3687, 0.2395, 0.3689, 0.238, 0.4209, 0.224, 0.4191, 0.2395, 0.3689, 0.2558, 0.3688, 0.2542, 0.4202, 0.238, 0.4209, 0.1851, 0.08169, 0.1753, 0.08483, 0.1611, 0.04111, 0.1694, 0.03539, 0.07745, 0.4087, 0.08813, 0.4108, 0.07308, 0.4554, 0.06382, 0.4511, 0.08813, 0.4108, 0.09838, 0.4146, 0.08181, 0.4617, 0.07308, 0.4554, 0.9471, 0.1146, 0.9588, 0.1142, 0.9537, 0.2009, 0.9402, 0.2009, 0.9588, 0.1142, 0.9731, 0.1134, 0.9701, 0.1998, 0.9537, 0.2009, 0.5248, 0.9985, 0.5153, 0.9992, 0.5054, 0.9158, 0.5163, 0.9157, 0.5503, 1.0, 0.5393, 0.9988, 0.5329, 0.9162, 0.5456, 0.9171, 0.5393, 0.9988, 0.5248, 0.9985, 0.5163, 0.9157, 0.5329, 0.9162, 0.98, 0.8282, 0.9694, 0.831, 0.9412, 0.7493, 0.9533, 0.7469, 0.9731, 0.1134, 0.9817, 0.1127, 0.98, 0.1982, 0.9701, 0.1998, 0.08807, 0.4897, 0.09909, 0.4915, 0.07875, 0.5739, 0.06617, 0.5726, 1.0, 0.6141, 0.9873, 0.6121, 0.985, 0.5773, 0.9977, 0.5793, 0.6303, 0.2996, 0.6193, 0.298, 0.6147, 0.2619, 0.6257, 0.2634, 0.004706, 0.6122, 0.01809, 0.6131, 0.01338, 0.6499, 0.0, 0.6489, 0.6193, 0.298, 0.6061, 0.2993, 0.6015, 0.2632, 0.6147, 0.2619, 0.9873, 0.6121, 0.9707, 0.613, 0.9683, 0.5781, 0.985, 0.5773, 0.8057, 0.7224, 0.8191, 0.7211, 0.8189, 0.7574, 0.8055, 0.7587, 0.8355, 0.7211, 0.8455, 0.7224, 0.8453, 0.7588, 0.8353, 0.7575, 0.8191, 0.7211, 0.8355, 0.7211, 0.8353, 0.7575, 0.8189, 0.7574, 0.806, 0.8065, 0.8194, 0.8052, 0.8211, 0.8672, 0.8076, 0.8647, 0.8359, 0.8052, 0.8458, 0.8066, 0.8474, 0.8609, 0.8375, 0.8656, 0.8194, 0.8052, 0.8359, 0.8052, 0.8375, 0.8656, 0.8211, 0.8672, 0.9974, 0.5302, 0.9847, 0.5282, 0.9872, 0.4802, 1.0, 0.4782, 0.6413, 0.2178, 0.6303, 0.2162, 0.6685, 0.1691, 0.6768, 0.1763, 0.01503, 0.6955, 0.02842, 0.6964, 0.06463, 0.7409, 0.05457, 0.7466, 0.6303, 0.2162, 0.6171, 0.2175, 0.6587, 0.1638, 0.6685, 0.1691, 0.9847, 0.5282, 0.9681, 0.5291, 0.9705, 0.4794, 0.9872, 0.4802, 0.6486, 0.8597, 0.6627, 0.8619, 0.6618, 0.9118, 0.6477, 0.9093, 0.6627, 0.8619, 0.6788, 0.8626, 0.6779, 0.9124, 0.6618, 0.9118, 0.2269, 0.7862, 0.2379, 0.7939, 0.2225, 0.8418, 0.2117, 0.8338, 0.9949, 0.4646, 0.9808, 0.4694, 0.9788, 0.4208, 0.9929, 0.4158, 0.9808, 0.4694, 0.9648, 0.4682, 0.9628, 0.4195, 0.9788, 0.4208, 0.2379, 0.7939, 0.2469, 0.8027, 0.2314, 0.8509, 0.2225, 0.8418, 0.9725, 0.9742, 0.9626, 0.9832, 0.9464, 0.9357, 0.9561, 0.9265, 0.9626, 0.9832, 0.953, 0.9914, 0.937, 0.9444, 0.9464, 0.9357, 0.9537, 0.2009, 0.9701, 0.1998, 0.9721, 0.2462, 0.9557, 0.2488, 0.5456, 0.9171, 0.5329, 0.9162, 0.5338, 0.8851, 0.5468, 0.8821, 0.5163, 0.9157, 0.5054, 0.9158, 0.5069, 0.8768, 0.5172, 0.8829, 0.06617, 0.5726, 0.07875, 0.5739, 0.08035, 0.6087, 0.07115, 0.6146, 0.9533, 0.7469, 0.9412, 0.7493, 0.9449, 0.7036, 0.954, 0.7085, 0.5329, 0.9162, 0.5163, 0.9157, 0.5172, 0.8829, 0.5338, 0.8851, 0.9402, 0.2009, 0.9537, 0.2009, 0.9557, 0.2488, 0.9421, 0.2454, 0.9701, 0.1998, 0.98, 0.1982, 0.9817, 0.2389, 0.9721, 0.2462, 0.9626, 0.7154, 0.954, 0.7085, 0.9714, 0.6772, 0.98, 0.6841, 0.07115, 0.6146, 0.08035, 0.6087, 0.09909, 0.6391, 0.08989, 0.645, 0.954, 0.7085, 0.9449, 0.7036, 0.9623, 0.6723, 0.9714, 0.6772, 0.5338, 0.8851, 0.5172, 0.8829, 0.5206, 0.8529, 0.5372, 0.8551, 0.9421, 0.2454, 0.9557, 0.2488, 0.9575, 0.2756, 0.9438, 0.2721, 0.06463, 0.6213, 0.07115, 0.6146, 0.08989, 0.645, 0.08336, 0.6516, 0.9557, 0.2488, 0.9721, 0.2462, 0.9738, 0.2729, 0.9575, 0.2756, 0.5468, 0.8821, 0.5338, 0.8851, 0.5372, 0.8551, 0.5503, 0.8521, 0.4226, 0.4182, 0.4363, 0.4131, 0.4526, 0.4156, 0.4621, 0.4242, 0.4592, 0.4339, 0.4455, 0.439, 0.4291, 0.4365, 0.4197, 0.4279, 0.4354, 0.3938, 0.4517, 0.396, 0.4526, 0.4156, 0.4363, 0.4131, 0.224, 0.4191, 0.238, 0.4209, 0.2362, 0.4564, 0.2224, 0.4527, 0.1792, 0.02942, 0.1694, 0.03539, 0.1478, 0.008228, 0.1554, 0.0, 0.07308, 0.4554, 0.08181, 0.4617, 0.05874, 0.4897, 0.05259, 0.4807, 0.1694, 0.03539, 0.1611, 0.04111, 0.1421, 0.01664, 0.1478, 0.008228, 0.238, 0.4209, 0.2542, 0.4202, 0.2524, 0.4551, 0.2362, 0.4564, 0.4216, 0.3977, 0.4354, 0.3938, 0.4363, 0.4131, 0.4226, 0.4182, 0.09005, 0.365, 0.1018, 0.3663, 0.09838, 0.4146, 0.08813, 0.4108, 0.07795, 0.3651, 0.09005, 0.365, 0.08813, 0.4108, 0.07745, 0.4087, 0.188, 0.1291, 0.1766, 0.1297, 0.1753, 0.08483, 0.1851, 0.08169, 0.2398, 0.3193, 0.2563, 0.3199, 0.2558, 0.3688, 0.2395, 0.3689, 0.2252, 0.3207, 0.2398, 0.3193, 0.2395, 0.3689, 0.2252, 0.3687, 0.2007, 0.1275, 0.188, 0.1291, 0.1851, 0.08169, 0.1964, 0.07791, 0.4332, 0.312, 0.4499, 0.3133, 0.4504, 0.3564, 0.4339, 0.3547, 0.4188, 0.3133, 0.4332, 0.312, 0.4339, 0.3547, 0.4198, 0.3572, 0.01982, 0.06883, 0.03866, 0.07633, 0.02791, 0.1213, 0.0142, 0.1176, 0.4065, 0.004958, 0.4322, 0.0, 0.4352, 0.05142, 0.4171, 0.05409, 0.2007, 0.05871, 0.2266, 0.05943, 0.2287, 0.1036, 0.2105, 0.104, 0.1406, 0.4152, 0.1199, 0.4226, 0.1155, 0.3754, 0.1304, 0.3715, 0.0002451, 0.06445, 0.01982, 0.06883, 0.0142, 0.1176, 0.0, 0.1158, 0.1199, 0.4226, 0.1018, 0.4289, 0.1023, 0.3782, 0.1155, 0.3754, 0.2266, 0.05943, 0.2563, 0.05915, 0.2495, 0.1038, 0.2287, 0.1036, 0.4322, 0.0, 0.4621, 0.0032, 0.4561, 0.05336, 0.4352, 0.05142, 0.0142, 0.1176, 0.02791, 0.1213, 0.02847, 0.142, 0.01578, 0.1451, 0.4171, 0.05409, 0.4352, 0.05142, 0.4367, 0.08604, 0.4215, 0.08497, 0.2105, 0.104, 0.2287, 0.1036, 0.2303, 0.1197, 0.2149, 0.1234, 0.1304, 0.3715, 0.1155, 0.3754, 0.1173, 0.3509, 0.1311, 0.3532, 0.0, 0.1158, 0.0142, 0.1176, 0.01578, 0.1451, 0.002645, 0.1489, 0.1155, 0.3754, 0.1023, 0.3782, 0.1049, 0.3471, 0.1173, 0.3509, 0.2287, 0.1036, 0.2495, 0.1038, 0.2474, 0.1213, 0.2303, 0.1197, 0.4352, 0.05142, 0.4561, 0.05336, 0.454, 0.08638, 0.4367, 0.08604, 0.8201, 0.6635, 0.8366, 0.6635, 0.8355, 0.7211, 0.8191, 0.7211, 0.8366, 0.6635, 0.8465, 0.6649, 0.8455, 0.7224, 0.8355, 0.7211, 0.8067, 0.6648, 0.8201, 0.6635, 0.8191, 0.7211, 0.8057, 0.7224, 0.8567, 0.1626, 0.8401, 0.1606, 0.8401, 0.1074, 0.8567, 0.1094, 0.6449, 0.3568, 0.6317, 0.3581, 0.6061, 0.2993, 0.6193, 0.298, 0.03034, 0.5525, 0.04372, 0.5534, 0.01809, 0.6131, 0.004706, 0.6122, 0.6559, 0.3584, 0.6449, 0.3568, 0.6193, 0.298, 0.6303, 0.2996, 0.8697, 0.1562, 0.8567, 0.1626, 0.8567, 0.1094, 0.8697, 0.103, 0.985, 0.5773, 0.9683, 0.5781, 0.9681, 0.5291, 0.9847, 0.5282, 0.6147, 0.2619, 0.6015, 0.2632, 0.6171, 0.2175, 0.6303, 0.2162, 0.0, 0.6489, 0.01338, 0.6499, 0.02842, 0.6964, 0.01503, 0.6955, 0.9683, 0.5781, 0.9575, 0.5814, 0.9573, 0.5323, 0.9681, 0.5291, 0.9977, 0.5793, 0.985, 0.5773, 0.9847, 0.5282, 0.9974, 0.5302, 0.8189, 0.7574, 0.8353, 0.7575, 0.8359, 0.8052, 0.8194, 0.8052, 0.8353, 0.7575, 0.8453, 0.7588, 0.8458, 0.8066, 0.8359, 0.8052, 0.8055, 0.7587, 0.8189, 0.7574, 0.8194, 0.8052, 0.806, 0.8065, 0.514, 0.7347, 0.5265, 0.738, 0.5265, 0.7948, 0.514, 0.7915, 0.6768, 0.4201, 0.6658, 0.4186, 0.6449, 0.3568, 0.6559, 0.3584, 0.05124, 0.4897, 0.06463, 0.4906, 0.04372, 0.5534, 0.03034, 0.5525, 0.6658, 0.4186, 0.6526, 0.4199, 0.6317, 0.3581, 0.6449, 0.3568, 0.5265, 0.738, 0.5431, 0.7389, 0.5431, 0.7956, 0.5265, 0.7948, 0.8076, 0.6038, 0.8209, 0.6025, 0.8201, 0.6635, 0.8067, 0.6648, 0.8374, 0.6025, 0.8474, 0.6038, 0.8465, 0.6649, 0.8366, 0.6635, 0.8209, 0.6025, 0.8374, 0.6025, 0.8366, 0.6635, 0.8201, 0.6635, 0.9782, 0.3821, 0.9621, 0.3817, 0.9626, 0.3431, 0.9786, 0.3427, 0.6477, 0.9392, 0.6618, 0.9398, 0.6626, 0.9622, 0.6486, 0.9636, 0.9492, 0.8974, 0.9389, 0.9036, 0.9453, 0.8694, 0.9563, 0.8662, 0.6618, 0.9398, 0.6779, 0.9411, 0.6788, 0.9643, 0.6626, 0.9622, 0.9922, 0.3791, 0.9782, 0.3821, 0.9786, 0.3427, 0.9927, 0.3415, 0.2032, 0.8709, 0.2146, 0.8758, 0.2204, 0.9119, 0.2083, 0.9101, 0.9389, 0.9036, 0.9287, 0.9088, 0.9342, 0.8711, 0.9453, 0.8694, 0.2146, 0.8758, 0.2243, 0.8814, 0.2309, 0.914, 0.2204, 0.9119, 0.9563, 0.8662, 0.9453, 0.8694, 0.9625, 0.8344, 0.9725, 0.8356, 0.3858, 0.1678, 0.4023, 0.1654, 0.4023, 0.1846, 0.3858, 0.1865, 0.9927, 0.3415, 0.9786, 0.3427, 0.9809, 0.301, 0.9949, 0.3026, 0.2083, 0.9101, 0.2204, 0.9119, 0.2374, 0.9499, 0.2263, 0.9525, 0.9453, 0.8694, 0.9342, 0.8711, 0.9524, 0.831, 0.9625, 0.8344, 0.2204, 0.9119, 0.2309, 0.914, 0.2469, 0.9468, 0.2374, 0.9499, 0.9786, 0.3427, 0.9626, 0.3431, 0.9648, 0.3025, 0.9809, 0.301, 0.6486, 0.9636, 0.6626, 0.9622, 0.6647, 0.9795, 0.6508, 0.9831, 0.2225, 0.8418, 0.2314, 0.8509, 0.2243, 0.8814, 0.2146, 0.8758, 0.9464, 0.9357, 0.937, 0.9444, 0.9287, 0.9088, 0.9389, 0.9036, 0.2117, 0.8338, 0.2225, 0.8418, 0.2146, 0.8758, 0.2032, 0.8709, 0.9929, 0.4158, 0.9788, 0.4208, 0.9782, 0.3821, 0.9922, 0.3791, 0.6618, 0.9118, 0.6779, 0.9124, 0.6779, 0.9411, 0.6618, 0.9398, 0.9561, 0.9265, 0.9464, 0.9357, 0.9389, 0.9036, 0.9492, 0.8974, 0.6477, 0.9093, 0.6618, 0.9118, 0.6618, 0.9398, 0.6477, 0.9392, 0.9788, 0.4208, 0.9628, 0.4195, 0.9621, 0.3817, 0.9782, 0.3821, 0.5858, 0.4631, 0.6368, 0.439, 0.6508, 0.4536, 0.6105, 0.489, 0.856, 0.5456, 0.8449, 0.5409, 0.856, 0.5351, 0.5647, 0.5894, 0.5748, 0.5452, 0.6046, 0.578, 0.5717, 0.5971, 0.8494, 0.5278, 0.8617, 0.4782, 0.8897, 0.5094, 0.856, 0.5351, 0.9095, 0.5419, 0.8897, 0.5203, 0.9105, 0.5087, 0.9175, 0.5162, 0.856, 0.5456, 0.8897, 0.5541, 0.8617, 0.5861, 0.8494, 0.5531, 0.8401, 0.0919, 0.7789, 0.08573, 0.7752, 0.03343, 0.8369, 0.04757, 0.9573, 0.4997, 0.9342, 0.5014, 0.9273, 0.4939, 0.9375, 0.4782, 0.6105, 0.489, 0.6508, 0.4536, 0.6707, 0.4756, 0.6457, 0.5277, 0.9392, 0.151, 0.9402, 0.2155, 0.8937, 0.2155, 0.8997, 0.151, 0.5748, 0.5452, 0.6105, 0.489, 0.6457, 0.5277, 0.6046, 0.578, 0.7761, 0.1263, 0.7192, 0.09215, 0.7207, 0.0692, 0.7789, 0.08573, 0.8449, 0.5409, 0.8401, 0.5533, 0.8336, 0.546, 0.9273, 0.4939, 0.9342, 0.5014, 0.9222, 0.5044, 0.9095, 0.5419, 0.9175, 0.5162, 0.9273, 0.5173, 0.9375, 0.5448, 0.9273, 0.5173, 0.9175, 0.5162, 0.9222, 0.5044, 0.8449, 0.5409, 0.8336, 0.546, 0.8336, 0.5355, 0.8336, 0.546, 0.7942, 0.5555, 0.7942, 0.5108, 0.8336, 0.5355, 0.6046, 0.578, 0.6457, 0.5277, 0.6707, 0.5566, 0.6259, 0.6025, 0.8807, 0.6126, 0.9033, 0.6025, 0.9095, 0.6075, 0.8985, 0.6269, 0.9035, 0.5874, 0.9095, 0.5419, 0.9375, 0.5448, 0.9529, 0.5926, 0.7789, 0.08573, 0.7207, 0.0692, 0.7186, 0.03957, 0.7752, 0.03343, 0.8369, 0.04757, 0.7752, 0.03343, 0.7671, 0.0, 0.8301, 0.01922, 0.9175, 0.4928, 0.9273, 0.4939, 0.9222, 0.5044, 0.9375, 0.5448, 0.9273, 0.5173, 0.9342, 0.5111, 0.9573, 0.5273, 0.9289, 0.1127, 0.9392, 0.151, 0.8997, 0.151, 0.9197, 0.1127, 0.8985, 0.6269, 0.9095, 0.6075, 0.9186, 0.6095, 0.9243, 0.6326, 0.8449, 0.5409, 0.8336, 0.5355, 0.8401, 0.528, 0.8401, 0.528, 0.8221, 0.4788, 0.8617, 0.4782, 0.8494, 0.5278, 0.8449, 0.5409, 0.856, 0.5456, 0.8494, 0.5531, 0.9342, 0.5111, 0.9273, 0.5173, 0.9222, 0.5044, 0.9105, 0.499, 0.9175, 0.4928, 0.9222, 0.5044, 0.8377, 0.1263, 0.7761, 0.1263, 0.7789, 0.08573, 0.8401, 0.0919, 0.8336, 0.5355, 0.7942, 0.5108, 0.8221, 0.4788, 0.8401, 0.528, 0.8474, 0.6549, 0.8807, 0.6126, 0.8985, 0.6269, 0.8788, 0.6802, 0.8788, 0.6802, 0.8985, 0.6269, 0.9243, 0.6326, 0.9243, 0.6903, 0.9402, 0.2155, 0.9314, 0.2684, 0.9051, 0.2684, 0.8937, 0.2155, 0.8449, 0.5409, 0.8401, 0.528, 0.8494, 0.5278, 0.8715, 0.7258, 0.8788, 0.6802, 0.9243, 0.6903, 0.9101, 0.7343, 0.9573, 0.5273, 0.9342, 0.5111, 0.9342, 0.5014, 0.9573, 0.4997, 0.8449, 0.5409, 0.8494, 0.5278, 0.856, 0.5351, 0.8401, 0.5533, 0.8221, 0.5867, 0.7942, 0.5555, 0.8336, 0.546, 0.8449, 0.5409, 0.8494, 0.5531, 0.8401, 0.5533, 0.9105, 0.5087, 0.9105, 0.499, 0.9222, 0.5044, 0.9175, 0.5162, 0.9105, 0.5087, 0.9222, 0.5044, 0.8897, 0.4927, 0.9105, 0.499, 0.9105, 0.5087, 0.8897, 0.5203, 0.9342, 0.5014, 0.9342, 0.5111, 0.9222, 0.5044, 0.5539, 0.5233, 0.5858, 0.4631, 0.6105, 0.489, 0.5748, 0.5452, 0.4733, 0.8537, 0.4504, 0.8905, 0.4247, 0.8896, 0.4279, 0.8521, 0.1997, 0.8276, 0.1955, 0.8377, 0.1923, 0.8255, 0.4227, 0.7494, 0.457, 0.761, 0.4294, 0.7928, 0.4162, 0.7569, 0.1864, 0.8305, 0.1425, 0.8077, 0.1678, 0.7862, 0.1923, 0.8255, 0.4065, 0.9079, 0.4247, 0.8896, 0.43, 0.9138, 0.4236, 0.9202, 0.6477, 0.8839, 0.6477, 0.9335, 0.6139, 0.9236, 0.6398, 0.8816, 0.04235, 0.8795, 0.04764, 0.9253, 0.0, 0.9291, 0.001959, 0.8828, 0.4504, 0.9551, 0.439, 0.9367, 0.4454, 0.9303, 0.4686, 0.9368, 0.4948, 0.7925, 0.514, 0.8255, 0.4956, 0.8468, 0.4622, 0.83, 0.6139, 0.9236, 0.5843, 0.9564, 0.5539, 0.9204, 0.5882, 0.893, 0.457, 0.761, 0.4948, 0.7925, 0.4622, 0.83, 0.4294, 0.7928, 0.08868, 0.9291, 0.06903, 0.9737, 0.04578, 0.9715, 0.04764, 0.9253, 0.1955, 0.8377, 0.2032, 0.8449, 0.1972, 0.85, 0.4454, 0.9303, 0.439, 0.9367, 0.4341, 0.9256, 0.7951, 0.9535, 0.7741, 0.9432, 0.7741, 0.9338, 0.7951, 0.927, 0.4236, 0.9296, 0.4236, 0.9202, 0.4341, 0.9256, 0.1955, 0.8377, 0.1972, 0.85, 0.1899, 0.8479, 0.1972, 0.85, 0.1887, 0.8908, 0.1573, 0.8817, 0.1899, 0.8479, 0.4294, 0.7928, 0.4622, 0.83, 0.4353, 0.8521, 0.4065, 0.8115, 0.4686, 0.9368, 0.4454, 0.9303, 0.4454, 0.9209, 0.4686, 0.91, 0.84, 0.959, 0.7951, 0.9535, 0.7951, 0.927, 0.84, 0.9121, 0.04764, 0.9253, 0.04578, 0.9715, 0.0188, 0.9737, 0.0, 0.9291, 0.1573, 0.8817, 0.1244, 0.8908, 0.1018, 0.8502, 0.1382, 0.8473, 0.4454, 0.9209, 0.4454, 0.9303, 0.4341, 0.9256, 0.7951, 0.927, 0.7741, 0.9338, 0.7695, 0.926, 0.7821, 0.9046, 0.6398, 0.8816, 0.6139, 0.9236, 0.5882, 0.893, 0.6337, 0.8744, 0.4686, 0.91, 0.4454, 0.9209, 0.439, 0.9141, 0.4504, 0.8905, 0.1955, 0.8377, 0.1899, 0.8479, 0.1854, 0.8398, 0.1854, 0.8398, 0.1382, 0.8473, 0.1425, 0.8077, 0.1864, 0.8305, 0.6436, 0.8726, 0.6477, 0.8839, 0.6398, 0.8816, 0.43, 0.9364, 0.4236, 0.9296, 0.4341, 0.9256, 0.439, 0.9141, 0.4454, 0.9209, 0.4341, 0.9256, 0.07713, 0.8828, 0.08868, 0.9291, 0.04764, 0.9253, 0.04235, 0.8795, 0.1899, 0.8479, 0.1573, 0.8817, 0.1382, 0.8473, 0.1854, 0.8398, 0.5054, 0.9353, 0.4686, 0.9368, 0.4686, 0.91, 0.5054, 0.8881, 0.5054, 0.8881, 0.4686, 0.91, 0.4504, 0.8905, 0.4733, 0.8537, 0.84, 0.9121, 0.7951, 0.927, 0.7821, 0.9046, 0.8171, 0.8726, 0.1955, 0.8377, 0.1854, 0.8398, 0.1864, 0.8305, 0.1382, 0.8473, 0.1018, 0.8502, 0.1069, 0.8035, 0.1425, 0.8077, 0.4247, 0.9542, 0.43, 0.9364, 0.439, 0.9367, 0.4504, 0.9551, 0.1955, 0.8377, 0.1864, 0.8305, 0.1923, 0.8255, 0.6337, 0.8744, 0.5882, 0.893, 0.5855, 0.8597, 0.6331, 0.8666, 0.6436, 0.8726, 0.6398, 0.8816, 0.6337, 0.8744, 0.43, 0.9138, 0.439, 0.9141, 0.4341, 0.9256, 0.4236, 0.9202, 0.43, 0.9138, 0.4341, 0.9256, 0.4504, 0.8905, 0.439, 0.9141, 0.43, 0.9138, 0.4247, 0.8896, 0.439, 0.9367, 0.43, 0.9364, 0.4341, 0.9256, 0.4733, 0.7347, 0.514, 0.7615, 0.4948, 0.7925, 0.457, 0.761, 0.5375, 0.6932, 0.4904, 0.6584, 0.4904, 0.6216, 0.5375, 0.6281, 0.3079, 0.5324, 0.3204, 0.5389, 0.3052, 0.5435, 0.2781, 0.3863, 0.3235, 0.3965, 0.2864, 0.4459, 0.2694, 0.3979, 0.3115, 0.5524, 0.2831, 0.6148, 0.2563, 0.5767, 0.3052, 0.5435, 0.4659, 0.5929, 0.4904, 0.6216, 0.4597, 0.6266, 0.4511, 0.6165, 0.8055, 0.6306, 0.8055, 0.6959, 0.7606, 0.6871, 0.7949, 0.6285, 0.6768, 0.369, 0.7338, 0.3624, 0.7386, 0.4339, 0.6809, 0.4296, 0.4065, 0.6496, 0.4302, 0.6365, 0.4389, 0.6465, 0.4311, 0.6783, 0.3744, 0.4326, 0.401, 0.4735, 0.3761, 0.5065, 0.3306, 0.4909, 0.7606, 0.6871, 0.7234, 0.7308, 0.6844, 0.6851, 0.7274, 0.6484, 0.3235, 0.3965, 0.3744, 0.4326, 0.3306, 0.4909, 0.2864, 0.4459, 0.7386, 0.301, 0.7942, 0.3317, 0.7914, 0.3665, 0.7338, 0.3624, 0.3204, 0.5389, 0.3295, 0.5273, 0.3358, 0.5362, 0.4389, 0.6465, 0.4302, 0.6365, 0.4445, 0.631, 0.2915, 0.913, 0.2628, 0.9024, 0.2628, 0.8901, 0.2915, 0.878, 0.4389, 0.6153, 0.4511, 0.6165, 0.4445, 0.631, 0.3204, 0.5389, 0.3358, 0.5362, 0.3331, 0.5473, 0.3358, 0.5362, 0.3866, 0.5459, 0.3752, 0.593, 0.3331, 0.5473, 0.2864, 0.4459, 0.3306, 0.4909, 0.2951, 0.5257, 0.2563, 0.4754, 0.4311, 0.6783, 0.4389, 0.6465, 0.4511, 0.6478, 0.4659, 0.6819, 0.3506, 0.9156, 0.2915, 0.913, 0.2915, 0.878, 0.3506, 0.8538, 0.7338, 0.3624, 0.7914, 0.3665, 0.7942, 0.407, 0.7386, 0.4339, 0.3752, 0.593, 0.3866, 0.6365, 0.336, 0.6702, 0.3323, 0.6215, 0.4511, 0.6478, 0.4389, 0.6465, 0.4445, 0.631, 0.2915, 0.878, 0.2628, 0.8901, 0.2563, 0.8806, 0.273, 0.851, 0.7949, 0.6285, 0.7606, 0.6871, 0.7274, 0.6484, 0.7871, 0.6194, 0.4659, 0.6819, 0.4511, 0.6478, 0.4597, 0.6396, 0.4904, 0.6584, 0.3204, 0.5389, 0.3331, 0.5473, 0.323, 0.554, 0.323, 0.554, 0.3323, 0.6215, 0.2831, 0.6148, 0.3115, 0.5524, 0.3204, 0.5389, 0.3079, 0.5324, 0.3179, 0.5257, 0.4302, 0.6235, 0.4389, 0.6153, 0.4445, 0.631, 0.4597, 0.6396, 0.4511, 0.6478, 0.4445, 0.631, 0.6809, 0.317, 0.7386, 0.301, 0.7338, 0.3624, 0.6768, 0.369, 0.3331, 0.5473, 0.3752, 0.593, 0.3323, 0.6215, 0.323, 0.554, 0.4327, 0.7283, 0.4311, 0.6783, 0.4659, 0.6819, 0.4941, 0.7347, 0.4941, 0.7347, 0.4659, 0.6819, 0.4904, 0.6584, 0.5375, 0.6932, 0.3506, 0.8538, 0.2915, 0.878, 0.273, 0.851, 0.3179, 0.8062, 0.3204, 0.5389, 0.323, 0.554, 0.3115, 0.5524, 0.3323, 0.6215, 0.336, 0.6702, 0.2779, 0.6622, 0.2831, 0.6148, 0.4065, 0.6128, 0.4302, 0.6235, 0.4302, 0.6365, 0.4065, 0.6496, 0.3204, 0.5389, 0.3115, 0.5524, 0.3052, 0.5435, 0.7871, 0.6194, 0.7274, 0.6484, 0.7255, 0.6025, 0.7867, 0.6086, 0.8005, 0.6156, 0.7949, 0.6285, 0.7871, 0.6194, 0.4597, 0.6266, 0.4597, 0.6396, 0.4445, 0.631, 0.4511, 0.6165, 0.4597, 0.6266, 0.4445, 0.631, 0.4904, 0.6584, 0.4597, 0.6396, 0.4597, 0.6266, 0.4904, 0.6216, 0.4302, 0.6365, 0.4302, 0.6235, 0.4445, 0.631, 0.346, 0.3562, 0.401, 0.3851, 0.3744, 0.4326, 0.3235, 0.3965, 0.3824, 0.7647, 0.3402, 0.7356, 0.3402, 0.6987, 0.3824, 0.6996, 0.7869, 0.4897, 0.781, 0.5029, 0.7759, 0.4876, 0.7759, 0.4876, 0.7471, 0.439, 0.7941, 0.4481, 0.7869, 0.4897, 0.7675, 0.4944, 0.7111, 0.4682, 0.7471, 0.439, 0.7759, 0.4876, 0.3156, 0.6702, 0.3402, 0.6987, 0.3106, 0.7051, 0.302, 0.6951, 0.5728, 0.3732, 0.5604, 0.4313, 0.5206, 0.4086, 0.5634, 0.3679, 0.0, 0.8129, 0.03861, 0.808, 0.04343, 0.8795, 0.004082, 0.8735, 0.2563, 0.7269, 0.2811, 0.715, 0.2898, 0.7251, 0.2809, 0.7555, 0.8239, 0.424, 0.7942, 0.409, 0.7942, 0.3674, 0.8239, 0.3506, 0.5206, 0.4086, 0.4853, 0.4313, 0.4621, 0.3755, 0.5009, 0.3613, 0.8672, 0.42, 0.8239, 0.424, 0.8239, 0.3506, 0.8672, 0.3578, 0.04343, 0.7466, 0.08332, 0.7788, 0.0806, 0.8136, 0.03861, 0.808, 0.781, 0.5029, 0.7931, 0.5114, 0.7846, 0.5183, 0.2898, 0.7251, 0.2811, 0.715, 0.2956, 0.7097, 0.8802, 0.9337, 0.8539, 0.9222, 0.8539, 0.9099, 0.8802, 0.8988, 0.2898, 0.6938, 0.302, 0.6951, 0.2956, 0.7097, 0.781, 0.5029, 0.7846, 0.5183, 0.7736, 0.5162, 0.7846, 0.5183, 0.7843, 0.5699, 0.7373, 0.5607, 0.7736, 0.5162, 0.8672, 0.3578, 0.8239, 0.3506, 0.8312, 0.301, 0.8734, 0.3157, 0.2809, 0.7555, 0.2898, 0.7251, 0.302, 0.7263, 0.3156, 0.7591, 0.9287, 0.9403, 0.8802, 0.9337, 0.8802, 0.8988, 0.9287, 0.8786, 0.03861, 0.808, 0.0806, 0.8136, 0.08332, 0.8541, 0.04343, 0.8795, 0.7373, 0.5607, 0.7064, 0.5735, 0.6707, 0.5238, 0.707, 0.5186, 0.302, 0.7263, 0.2898, 0.7251, 0.2956, 0.7097, 0.8802, 0.8988, 0.8539, 0.9099, 0.8474, 0.9005, 0.8616, 0.8718, 0.5634, 0.3679, 0.5206, 0.4086, 0.5009, 0.3613, 0.5588, 0.3568, 0.3156, 0.7591, 0.302, 0.7263, 0.3106, 0.7181, 0.3402, 0.7356, 0.781, 0.5029, 0.7736, 0.5162, 0.7665, 0.5063, 0.7665, 0.5063, 0.707, 0.5186, 0.7111, 0.4682, 0.7675, 0.4944, 0.781, 0.5029, 0.7869, 0.4897, 0.7941, 0.4996, 0.2811, 0.7021, 0.2898, 0.6938, 0.2956, 0.7097, 0.3106, 0.7181, 0.302, 0.7263, 0.2956, 0.7097, 0.004082, 0.7609, 0.04343, 0.7466, 0.03861, 0.808, 0.0, 0.8129, 0.7736, 0.5162, 0.7373, 0.5607, 0.707, 0.5186, 0.7665, 0.5063, 0.2777, 0.7999, 0.2809, 0.7555, 0.3156, 0.7591, 0.3391, 0.8062, 0.3391, 0.8062, 0.3156, 0.7591, 0.3402, 0.7356, 0.3824, 0.7647, 0.9287, 0.8786, 0.8802, 0.8988, 0.8616, 0.8718, 0.8958, 0.831, 0.781, 0.5029, 0.7665, 0.5063, 0.7675, 0.4944, 0.707, 0.5186, 0.6707, 0.5238, 0.6755, 0.4643, 0.7111, 0.4682, 0.2563, 0.6901, 0.2811, 0.7021, 0.2811, 0.715, 0.2563, 0.7269, 0.781, 0.5029, 0.7675, 0.4944, 0.7759, 0.4876, 0.5588, 0.3568, 0.5009, 0.3613, 0.513, 0.3171, 0.5617, 0.3464, 0.781, 0.5029, 0.7941, 0.4996, 0.7931, 0.5114, 0.3106, 0.7051, 0.3106, 0.7181, 0.2956, 0.7097, 0.302, 0.6951, 0.3106, 0.7051, 0.2956, 0.7097, 0.3402, 0.7356, 0.3106, 0.7181, 0.3106, 0.7051, 0.3402, 0.6987, 0.2811, 0.715, 0.2811, 0.7021, 0.2956, 0.7097, 0.8734, 0.4659, 0.8312, 0.4782, 0.8239, 0.424, 0.8672, 0.42, 0.9069, 0.001566, 0.884, 0.0384, 0.8583, 0.03752, 0.8615, 0.0, 0.8902, 0.2052, 0.886, 0.2153, 0.8828, 0.2031, 0.57, 0.757, 0.6044, 0.7686, 0.5767, 0.8004, 0.5635, 0.7645, 0.8769, 0.2081, 0.833, 0.1853, 0.8583, 0.1638, 0.8828, 0.2031, 0.8401, 0.0558, 0.8583, 0.03752, 0.8635, 0.06167, 0.8572, 0.06809, 0.9412, 0.7585, 0.9412, 0.8081, 0.9074, 0.7981, 0.9332, 0.7561, 0.9158, 0.301, 0.9211, 0.3468, 0.8734, 0.3506, 0.8754, 0.3043, 0.884, 0.103, 0.8726, 0.08465, 0.879, 0.07823, 0.9021, 0.08468, 0.6422, 0.8001, 0.6614, 0.8331, 0.6429, 0.8544, 0.6096, 0.8376, 0.9074, 0.7981, 0.8778, 0.831, 0.8474, 0.795, 0.8816, 0.7676, 0.6044, 0.7686, 0.6422, 0.8001, 0.6096, 0.8376, 0.5767, 0.8004, 0.9621, 0.3506, 0.9425, 0.3952, 0.9192, 0.393, 0.9211, 0.3468, 0.886, 0.2153, 0.8937, 0.2226, 0.8878, 0.2276, 0.879, 0.07823, 0.8726, 0.08465, 0.8677, 0.07354, 0.1274, 0.9717, 0.1064, 0.9613, 0.1064, 0.952, 0.1274, 0.9451, 0.8572, 0.07748, 0.8572, 0.06809, 0.8677, 0.07354, 0.886, 0.2153, 0.8878, 0.2276, 0.8804, 0.2255, 0.8878, 0.2276, 0.8792, 0.2684, 0.8478, 0.2593, 0.8804, 0.2255, 0.5767, 0.8004, 0.6096, 0.8376, 0.5827, 0.8597, 0.5539, 0.8191, 0.9021, 0.08468, 0.879, 0.07823, 0.879, 0.06885, 0.9021, 0.05794, 0.1723, 0.9771, 0.1274, 0.9717, 0.1274, 0.9451, 0.1723, 0.9302, 0.9211, 0.3468, 0.9192, 0.393, 0.8922, 0.3952, 0.8734, 0.3506, 0.8478, 0.2593, 0.8149, 0.2684, 0.7923, 0.2278, 0.8287, 0.2249, 0.879, 0.06885, 0.879, 0.07823, 0.8677, 0.07354, 0.1274, 0.9451, 0.1064, 0.952, 0.1018, 0.9441, 0.1144, 0.9228, 0.9332, 0.7561, 0.9074, 0.7981, 0.8816, 0.7676, 0.9272, 0.749, 0.9021, 0.05794, 0.879, 0.06885, 0.8726, 0.06199, 0.884, 0.0384, 0.886, 0.2153, 0.8804, 0.2255, 0.8759, 0.2174, 0.8759, 0.2174, 0.8287, 0.2249, 0.833, 0.1853, 0.8769, 0.2081, 0.9371, 0.7472, 0.9412, 0.7585, 0.9332, 0.7561, 0.8635, 0.08434, 0.8572, 0.07748, 0.8677, 0.07354, 0.8726, 0.06199, 0.879, 0.06885, 0.8677, 0.07354, 0.9506, 0.3043, 0.9621, 0.3506, 0.9211, 0.3468, 0.9158, 0.301, 0.8804, 0.2255, 0.8478, 0.2593, 0.8287, 0.2249, 0.8759, 0.2174, 0.939, 0.08326, 0.9021, 0.08468, 0.9021, 0.05794, 0.939, 0.03605, 0.939, 0.03605, 0.9021, 0.05794, 0.884, 0.0384, 0.9069, 0.001566, 0.1723, 0.9302, 0.1274, 0.9451, 0.1144, 0.9228, 0.1494, 0.8908, 0.886, 0.2153, 0.8759, 0.2174, 0.8769, 0.2081, 0.8287, 0.2249, 0.7923, 0.2278, 0.7975, 0.1812, 0.833, 0.1853, 0.8583, 0.1021, 0.8635, 0.08434, 0.8726, 0.08465, 0.884, 0.103, 0.886, 0.2153, 0.8769, 0.2081, 0.8828, 0.2031, 0.9272, 0.749, 0.8816, 0.7676, 0.8789, 0.7343, 0.9266, 0.7412, 0.9371, 0.7472, 0.9332, 0.7561, 0.9272, 0.749, 0.8635, 0.06167, 0.8726, 0.06199, 0.8677, 0.07354, 0.8572, 0.06809, 0.8635, 0.06167, 0.8677, 0.07354, 0.884, 0.0384, 0.8726, 0.06199, 0.8635, 0.06167, 0.8583, 0.03752, 0.8726, 0.08465, 0.8635, 0.08434, 0.8677, 0.07354, 0.6206, 0.7423, 0.6614, 0.7692, 0.6422, 0.8001, 0.6044, 0.7686, 0.3519, 0.0, 0.3311, 0.05213, 0.2873, 0.05735, 0.2746, 0.00921, 0.6254, 0.05947, 0.6163, 0.07749, 0.6103, 0.05947, 0.6103, 0.05947, 0.6103, 1.238e-07, 0.6745, 0.0, 0.6254, 0.05947, 0.3789, 0.3473, 0.3093, 0.3562, 0.3387, 0.3081, 0.3858, 0.336, 0.2563, 0.09269, 0.2873, 0.05735, 0.3005, 0.09278, 0.2897, 0.1052, 0.6254, 0.05947, 0.6745, 0.0, 0.7186, 0.04487, 0.6358, 0.07, 0.6015, 0.2313, 0.5341, 0.2444, 0.5341, 0.1647, 0.6015, 0.1638, 0.3311, 0.1602, 0.3159, 0.1289, 0.3268, 0.1165, 0.362, 0.1249, 0.291, 0.2517, 0.2705, 0.1999, 0.3019, 0.1654, 0.3465, 0.1908, 0.5539, 0.6744, 0.6145, 0.6716, 0.6219, 0.7423, 0.5602, 0.7343, 0.3387, 0.3081, 0.291, 0.2517, 0.3465, 0.1908, 0.3858, 0.2565, 0.5244, 0.3171, 0.4621, 0.29, 0.4676, 0.2488, 0.5341, 0.2444, 0.6163, 0.07749, 0.6353, 0.08489, 0.6243, 0.09542, 0.3268, 0.1165, 0.3159, 0.1289, 0.3081, 0.1111, 0.2563, 0.09269, 0.2897, 0.1052, 0.2897, 0.1209, 0.2563, 0.1375, 0.2897, 0.1209, 0.2897, 0.1052, 0.3081, 0.1111, 0.6163, 0.07749, 0.6243, 0.09542, 0.6093, 0.09542, 0.6243, 0.09542, 0.6699, 0.1532, 0.6057, 0.1532, 0.6093, 0.09542, 0.5602, 0.6158, 0.6219, 0.6025, 0.6145, 0.6716, 0.5539, 0.6744, 0.362, 0.1249, 0.3268, 0.1165, 0.3268, 0.1008, 0.362, 0.08009, 0.6219, 0.6025, 0.6844, 0.6316, 0.6802, 0.6708, 0.6145, 0.6716, 0.5341, 0.2444, 0.4676, 0.2488, 0.4676, 0.2037, 0.5341, 0.1647, 0.1457, 0.6656, 0.2071, 0.6498, 0.23, 0.7131, 0.1651, 0.7193, 0.3268, 0.1008, 0.3268, 0.1165, 0.3081, 0.1111, 0.2563, 0.1375, 0.2897, 0.1209, 0.3005, 0.1307, 0.2873, 0.1654, 0.6358, 0.07, 0.7186, 0.04487, 0.7167, 0.1083, 0.6353, 0.08489, 0.362, 0.08009, 0.3268, 0.1008, 0.3159, 0.09094, 0.3311, 0.05213, 0.6163, 0.07749, 0.6093, 0.09542, 0.5989, 0.08489, 0.1064, 0.7321, 0.1651, 0.7193, 0.1651, 0.7812, 0.1064, 0.7467, 0.6163, 0.07749, 0.6254, 0.05947, 0.6358, 0.07, 0.3005, 0.1307, 0.2897, 0.1209, 0.3081, 0.1111, 0.3159, 0.09094, 0.3268, 0.1008, 0.3081, 0.1111, 0.5933, 0.293, 0.5244, 0.3171, 0.5341, 0.2444, 0.6015, 0.2313, 0.1018, 0.7195, 0.1457, 0.6656, 0.1651, 0.7193, 0.1064, 0.7321, 0.4065, 0.1284, 0.362, 0.1249, 0.362, 0.08009, 0.4065, 0.04936, 0.4065, 0.04936, 0.362, 0.08009, 0.3311, 0.05213, 0.3519, 0.0, 0.6145, 0.6716, 0.6802, 0.6708, 0.6844, 0.7108, 0.6219, 0.7423, 0.6163, 0.07749, 0.5989, 0.08489, 0.5994, 0.07, 0.1651, 0.7193, 0.23, 0.7131, 0.23, 0.7862, 0.1651, 0.7812, 0.2873, 0.1654, 0.3005, 0.1307, 0.3159, 0.1289, 0.3311, 0.1602, 0.6163, 0.07749, 0.5994, 0.07, 0.6103, 0.05947, 0.6353, 0.08489, 0.7167, 0.1083, 0.6699, 0.1532, 0.6243, 0.09542, 0.6163, 0.07749, 0.6358, 0.07, 0.6353, 0.08489, 0.3005, 0.09278, 0.3159, 0.09094, 0.3081, 0.1111, 0.2897, 0.1052, 0.3005, 0.09278, 0.3081, 0.1111, 0.3311, 0.05213, 0.3159, 0.09094, 0.3005, 0.09278, 0.2873, 0.05735, 0.3159, 0.1289, 0.3005, 0.1307, 0.3081, 0.1111, 0.3093, 0.3562, 0.2563, 0.3084, 0.291, 0.2517, 0.3387, 0.3081, 0.4571, 0.591, 0.4847, 0.5406, 0.5252, 0.5416, 0.5287, 0.5929, 0.5919, 0.06502, 0.5852, 0.08094, 0.5804, 0.06177, 0.1082, 0.543, 0.1381, 0.4903, 0.1761, 0.5124, 0.1171, 0.5481, 0.5714, 0.06977, 0.5109, 0.03413, 0.5496, 0.0, 0.5804, 0.06177, 0.5539, 0.5126, 0.5252, 0.5416, 0.5149, 0.5055, 0.525, 0.4953, 0.1171, 0.5481, 0.1761, 0.5124, 0.1839, 0.5682, 0.1189, 0.5613, 0.6844, 0.8018, 0.7296, 0.7965, 0.7355, 0.8726, 0.6894, 0.8663, 0.4847, 0.439, 0.5007, 0.4695, 0.4906, 0.4796, 0.456, 0.468, 0.7923, 0.2977, 0.7413, 0.301, 0.7413, 0.2698, 0.7923, 0.2427, 0.1839, 0.5682, 0.2291, 0.5826, 0.1973, 0.6498, 0.157, 0.6251, 0.4019, 0.8832, 0.3506, 0.8846, 0.356, 0.8062, 0.4064, 0.8167, 0.7355, 0.7308, 0.7827, 0.7648, 0.7794, 0.802, 0.7296, 0.7965, 0.5852, 0.08094, 0.5975, 0.09219, 0.5884, 0.1002, 0.4906, 0.4796, 0.5007, 0.4695, 0.5082, 0.4871, 0.5539, 0.5126, 0.525, 0.4953, 0.525, 0.4805, 0.5539, 0.4705, 0.525, 0.4805, 0.525, 0.4953, 0.5082, 0.4871, 0.5852, 0.08094, 0.5884, 0.1002, 0.577, 0.09695, 0.5884, 0.1002, 0.5835, 0.1638, 0.5349, 0.15, 0.577, 0.09695, 0.1761, 0.5124, 0.2199, 0.5168, 0.2291, 0.5826, 0.1839, 0.5682, 0.456, 0.468, 0.4906, 0.4796, 0.4906, 0.4944, 0.456, 0.5101, 0.7923, 0.2427, 0.7413, 0.2698, 0.7146, 0.2384, 0.7451, 0.1872, 0.7296, 0.7965, 0.7794, 0.802, 0.7827, 0.8451, 0.7355, 0.8726, 0.5349, 0.15, 0.4976, 0.1638, 0.4621, 0.1004, 0.5048, 0.09625, 0.4906, 0.4944, 0.4906, 0.4796, 0.5082, 0.4871, 0.7146, 0.2384, 0.6986, 0.265, 0.6853, 0.2603, 0.6768, 0.2252, 0.1189, 0.5613, 0.1839, 0.5682, 0.157, 0.6251, 0.1126, 0.5746, 0.456, 0.5101, 0.4906, 0.4944, 0.5007, 0.5051, 0.4847, 0.5406, 0.5852, 0.08094, 0.577, 0.09695, 0.5699, 0.08435, 0.5699, 0.08435, 0.5048, 0.09625, 0.5109, 0.03413, 0.5714, 0.06977, 0.5852, 0.08094, 0.5919, 0.06502, 0.5989, 0.07762, 0.5149, 0.4698, 0.525, 0.4805, 0.5082, 0.4871, 0.5007, 0.5051, 0.4906, 0.4944, 0.5082, 0.4871, 0.6894, 0.7461, 0.7355, 0.7308, 0.7296, 0.7965, 0.6844, 0.8018, 0.577, 0.09695, 0.5349, 0.15, 0.5048, 0.09625, 0.5699, 0.08435, 0.4065, 0.4629, 0.456, 0.468, 0.456, 0.5101, 0.4065, 0.5372, 0.4065, 0.5372, 0.456, 0.5101, 0.4847, 0.5406, 0.4571, 0.591, 0.7451, 0.1872, 0.7146, 0.2384, 0.6768, 0.2252, 0.6783, 0.1638, 0.5852, 0.08094, 0.5699, 0.08435, 0.5714, 0.06977, 0.5048, 0.09625, 0.4621, 0.1004, 0.4693, 0.02718, 0.5109, 0.03413, 0.5252, 0.44, 0.5149, 0.4698, 0.5007, 0.4695, 0.4847, 0.439, 0.5852, 0.08094, 0.5714, 0.06977, 0.5804, 0.06177, 0.1126, 0.5746, 0.157, 0.6251, 0.111, 0.6498, 0.1018, 0.5804, 0.1041, 0.5613, 0.1189, 0.5613, 0.1126, 0.5746, 0.5149, 0.5055, 0.5007, 0.5051, 0.5082, 0.4871, 0.525, 0.4953, 0.5149, 0.5055, 0.5082, 0.4871, 0.4847, 0.5406, 0.5007, 0.5051, 0.5149, 0.5055, 0.5252, 0.5416, 0.5007, 0.4695, 0.5149, 0.4698, 0.5082, 0.4871, 0.4064, 0.9318, 0.356, 0.942, 0.3506, 0.8846, 0.4019, 0.8832])
me_sphere_017.materials.append(mat_trunk)
me_sphere_017.materials.append(mat_leaves)
me_sphere_017.use_remesh_preserve_volume = False
me_sphere_017.use_remesh_preserve_attributes = False
me_sphere_017.use_mirror_vertex_groups = False
me_sphere_017.update()

# ---- objects
ob_wide_tree = bpy.data.objects.new('Wide Tree', me_sphere_017)

# ---- transforms, parenting, visibility, modifiers, constraints
ob_wide_tree.location = (0.0, 0.0, 0.0)
ob_wide_tree.rotation_euler = (1.571, -0.0, 0.0)
ob_wide_tree.lineart.crease_threshold = 0.0

# ---- collection membership
col_collection_1.objects.link(ob_wide_tree)

# ---- scene / render settings (as saved in the file)
scene.frame_start = 1; scene.frame_end = 250; scene.frame_set(1)
scene.render.engine = 'BLENDER_EEVEE_NEXT'
scene.render.resolution_percentage = 50
scene.render.dither_intensity = 0.0
scene.cycles.use_denoising = False
scene.cycles.samples = 128
scene.cycles.sampling_pattern = 'TABULATED_SOBOL'
scene.cycles.light_sampling_threshold = 0.0
scene.cycles.use_adaptive_sampling = False
scene.cycles.use_light_tree = False
scene.cycles.blur_glossy = 0.0
scene.cycles.sample_clamp_indirect = 0.0
scene.view_settings.view_transform = 'Standard'
bpy.context.view_layer.update()

# ---- added for rendering (the .blend has no active camera and no usable light): camera, sun
cam_auto = bpy.data.cameras.new('AutoCamera')
cam_auto.lens = 50.0
cam_auto.sensor_width = 36.0
cam_auto.clip_end = 1000.0
ob_auto_camera = bpy.data.objects.new('AutoCamera', cam_auto)
scene.collection.objects.link(ob_auto_camera)
ob_auto_camera.location = (10.6988, -13.9569, 11.5669)
ob_auto_camera.rotation_euler = (1.09748, -7.21219e-08, 0.694738)
scene.camera = ob_auto_camera
light_auto_sun = bpy.data.lights.new('AutoSun', 'SUN')
light_auto_sun.energy = 3.0
light_auto_sun.angle = 0.0523599
ob_auto_sun = bpy.data.objects.new('AutoSun', light_auto_sun)
scene.collection.objects.link(ob_auto_sun)
ob_auto_sun.rotation_euler = (0.872665, 0.174533, 0.523599)
bpy.context.view_layer.update()
